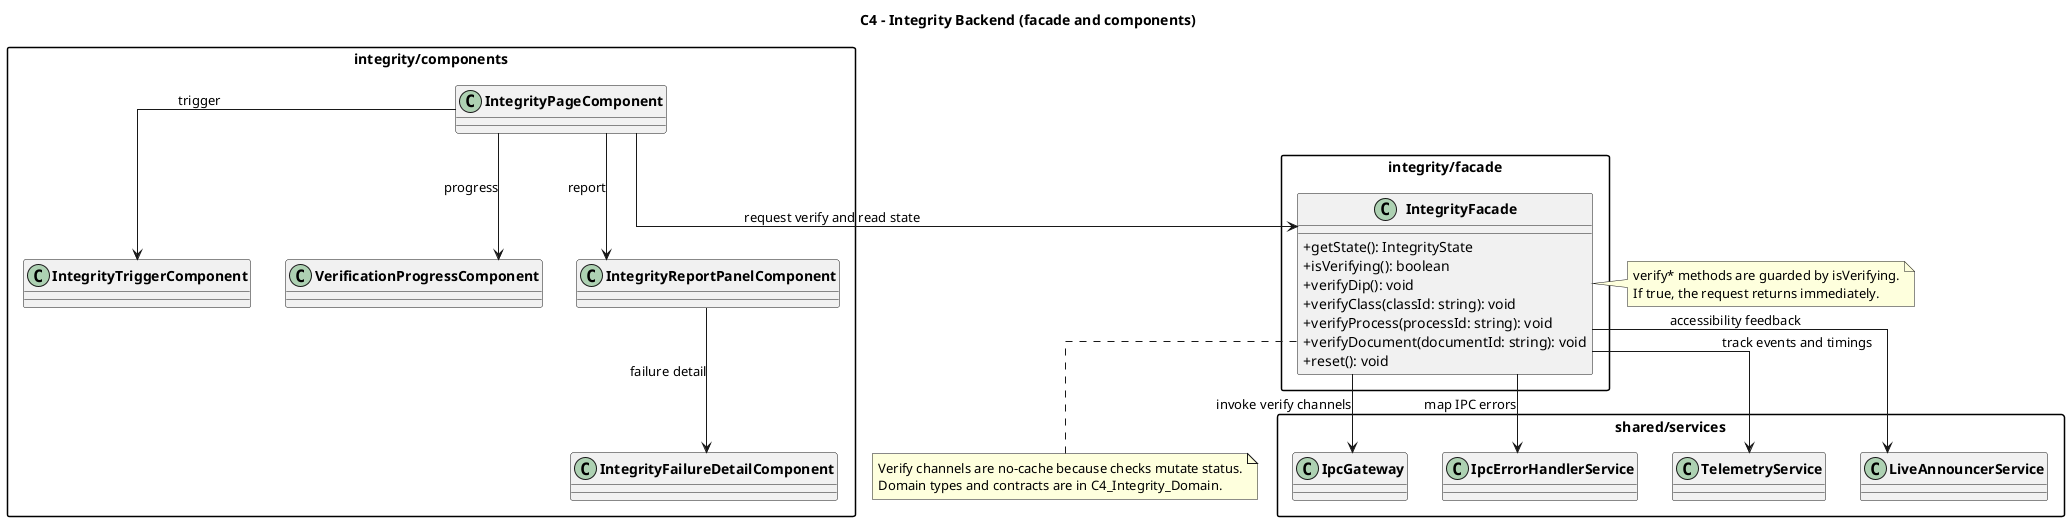

The diagram above was rendered by PlantUML. Its source (embedded in the PNG):
@startuml C4_Integrity_Backend

title C4 - Integrity Backend (facade and components)

top to bottom direction
skinparam classAttributeIconSize 0
skinparam classFontStyle bold
skinparam packageStyle rectangle
skinparam linetype ortho

package "shared/services" {
  class IpcGateway
  class IpcErrorHandlerService
  class TelemetryService
  class LiveAnnouncerService
}

package "integrity/facade" {
  class IntegrityFacade {
    +getState(): IntegrityState
    +isVerifying(): boolean
    +verifyDip(): void
    +verifyClass(classId: string): void
    +verifyProcess(processId: string): void
    +verifyDocument(documentId: string): void
    +reset(): void
  }
}

package "integrity/components" {
  class IntegrityPageComponent
  class IntegrityTriggerComponent
  class VerificationProgressComponent
  class IntegrityReportPanelComponent
  class IntegrityFailureDetailComponent
}

IntegrityFacade -down-> IpcGateway : invoke verify channels
IntegrityFacade -down-> IpcErrorHandlerService : map IPC errors
IntegrityFacade -down-> TelemetryService : track events and timings
IntegrityFacade -down-> LiveAnnouncerService : accessibility feedback

IntegrityPageComponent -down-> IntegrityFacade : request verify and read state
IntegrityPageComponent --> IntegrityTriggerComponent : trigger
IntegrityPageComponent --> VerificationProgressComponent : progress
IntegrityPageComponent --> IntegrityReportPanelComponent : report
IntegrityReportPanelComponent --> IntegrityFailureDetailComponent : failure detail

note right of IntegrityFacade
verify* methods are guarded by isVerifying.
If true, the request returns immediately.
end note

note bottom of IntegrityFacade
Verify channels are no-cache because checks mutate status.
Domain types and contracts are in C4_Integrity_Domain.
end note

@enduml